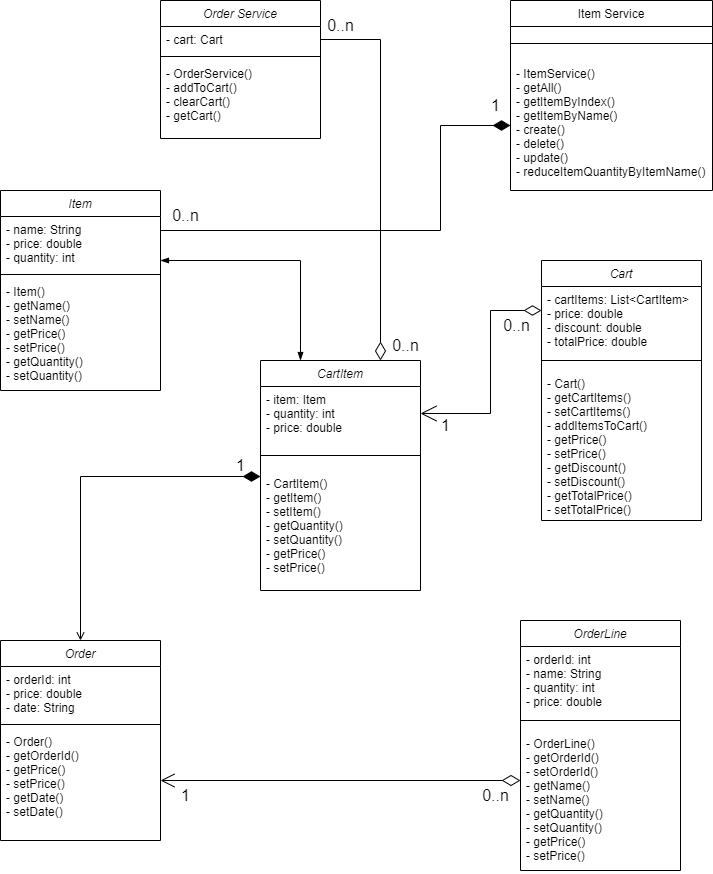

The diagram above was exported from draw.io. Its source (the exported page's mxGraphModel, read from the mxfile embedded in the PNG):
<mxGraphModel dx="1038" dy="641" grid="1" gridSize="10" guides="1" tooltips="1" connect="1" arrows="1" fold="1" page="1" pageScale="1" pageWidth="827" pageHeight="1169" math="0" shadow="0">
  <root>
    <mxCell id="WIyWlLk6GJQsqaUBKTNV-0" />
    <mxCell id="WIyWlLk6GJQsqaUBKTNV-1" parent="WIyWlLk6GJQsqaUBKTNV-0" />
    <mxCell id="zkfFHV4jXpPFQw0GAbJ--0" value="Order Service" style="swimlane;fontStyle=2;align=center;verticalAlign=top;childLayout=stackLayout;horizontal=1;startSize=26;horizontalStack=0;resizeParent=1;resizeLast=0;collapsible=1;marginBottom=0;rounded=0;shadow=0;strokeWidth=1;" parent="WIyWlLk6GJQsqaUBKTNV-1" vertex="1">
      <mxGeometry x="160" y="120" width="160" height="138" as="geometry">
        <mxRectangle x="220" y="120" width="160" height="26" as="alternateBounds" />
      </mxGeometry>
    </mxCell>
    <mxCell id="zkfFHV4jXpPFQw0GAbJ--1" value="- cart: Cart" style="text;align=left;verticalAlign=top;spacingLeft=4;spacingRight=4;overflow=hidden;rotatable=0;points=[[0,0.5],[1,0.5]];portConstraint=eastwest;" parent="zkfFHV4jXpPFQw0GAbJ--0" vertex="1">
      <mxGeometry y="26" width="160" height="26" as="geometry" />
    </mxCell>
    <mxCell id="zkfFHV4jXpPFQw0GAbJ--4" value="" style="line;html=1;strokeWidth=1;align=left;verticalAlign=middle;spacingTop=-1;spacingLeft=3;spacingRight=3;rotatable=0;labelPosition=right;points=[];portConstraint=eastwest;" parent="zkfFHV4jXpPFQw0GAbJ--0" vertex="1">
      <mxGeometry y="52" width="160" height="8" as="geometry" />
    </mxCell>
    <mxCell id="zkfFHV4jXpPFQw0GAbJ--5" value="- OrderService()&#10;- addToCart()&#10;- clearCart()&#10;- getCart()" style="text;align=left;verticalAlign=top;spacingLeft=4;spacingRight=4;overflow=hidden;rotatable=0;points=[[0,0.5],[1,0.5]];portConstraint=eastwest;" parent="zkfFHV4jXpPFQw0GAbJ--0" vertex="1">
      <mxGeometry y="60" width="160" height="60" as="geometry" />
    </mxCell>
    <mxCell id="zkfFHV4jXpPFQw0GAbJ--17" value="Item Service" style="swimlane;fontStyle=0;align=center;verticalAlign=top;childLayout=stackLayout;horizontal=1;startSize=26;horizontalStack=0;resizeParent=1;resizeLast=0;collapsible=1;marginBottom=0;rounded=0;shadow=0;strokeWidth=1;" parent="WIyWlLk6GJQsqaUBKTNV-1" vertex="1">
      <mxGeometry x="510" y="120" width="202" height="190" as="geometry">
        <mxRectangle x="550" y="140" width="160" height="26" as="alternateBounds" />
      </mxGeometry>
    </mxCell>
    <mxCell id="zkfFHV4jXpPFQw0GAbJ--23" value="" style="line;html=1;strokeWidth=1;align=left;verticalAlign=middle;spacingTop=-1;spacingLeft=3;spacingRight=3;rotatable=0;labelPosition=right;points=[];portConstraint=eastwest;" parent="zkfFHV4jXpPFQw0GAbJ--17" vertex="1">
      <mxGeometry y="26" width="202" height="34" as="geometry" />
    </mxCell>
    <mxCell id="zkfFHV4jXpPFQw0GAbJ--24" value="- ItemService()&#10;- getAll()&#10;- getItemByIndex()&#10;- getItemByName()&#10;- create()&#10;- delete()&#10;- update()&#10;- reduceItemQuantityByItemName()" style="text;align=left;verticalAlign=top;spacingLeft=4;spacingRight=4;overflow=hidden;rotatable=0;points=[[0,0.5],[1,0.5]];portConstraint=eastwest;" parent="zkfFHV4jXpPFQw0GAbJ--17" vertex="1">
      <mxGeometry y="60" width="202" height="130" as="geometry" />
    </mxCell>
    <mxCell id="wBE48z0EoG066f2JHgsS-4" value="Cart" style="swimlane;fontStyle=2;align=center;verticalAlign=top;childLayout=stackLayout;horizontal=1;startSize=26;horizontalStack=0;resizeParent=1;resizeLast=0;collapsible=1;marginBottom=0;rounded=0;shadow=0;strokeWidth=1;" parent="WIyWlLk6GJQsqaUBKTNV-1" vertex="1">
      <mxGeometry x="541" y="380" width="160" height="260" as="geometry">
        <mxRectangle x="220" y="120" width="160" height="26" as="alternateBounds" />
      </mxGeometry>
    </mxCell>
    <mxCell id="wBE48z0EoG066f2JHgsS-5" value="- cartItems: List&lt;CartItem&gt;&#10;- price: double&#10;- discount: double&#10;- totalPrice: double" style="text;align=left;verticalAlign=top;spacingLeft=4;spacingRight=4;overflow=hidden;rotatable=0;points=[[0,0.5],[1,0.5]];portConstraint=eastwest;" parent="wBE48z0EoG066f2JHgsS-4" vertex="1">
      <mxGeometry y="26" width="160" height="64" as="geometry" />
    </mxCell>
    <mxCell id="wBE48z0EoG066f2JHgsS-6" value="" style="line;html=1;strokeWidth=1;align=left;verticalAlign=middle;spacingTop=-1;spacingLeft=3;spacingRight=3;rotatable=0;labelPosition=right;points=[];portConstraint=eastwest;" parent="wBE48z0EoG066f2JHgsS-4" vertex="1">
      <mxGeometry y="90" width="160" height="20" as="geometry" />
    </mxCell>
    <mxCell id="wBE48z0EoG066f2JHgsS-7" value="- Cart()&#10;- getCartItems()&#10;- setCartItems()&#10;- addItemsToCart()&#10;- getPrice()&#10;- setPrice()&#10;- getDiscount()&#10;- setDiscount()&#10;- getTotalPrice()&#10;- setTotalPrice()&#10;" style="text;align=left;verticalAlign=top;spacingLeft=4;spacingRight=4;overflow=hidden;rotatable=0;points=[[0,0.5],[1,0.5]];portConstraint=eastwest;" parent="wBE48z0EoG066f2JHgsS-4" vertex="1">
      <mxGeometry y="110" width="160" height="150" as="geometry" />
    </mxCell>
    <mxCell id="wBE48z0EoG066f2JHgsS-8" value="CartItem" style="swimlane;fontStyle=2;align=center;verticalAlign=top;childLayout=stackLayout;horizontal=1;startSize=26;horizontalStack=0;resizeParent=1;resizeLast=0;collapsible=1;marginBottom=0;rounded=0;shadow=0;strokeWidth=1;" parent="WIyWlLk6GJQsqaUBKTNV-1" vertex="1">
      <mxGeometry x="260" y="480" width="160" height="230" as="geometry">
        <mxRectangle x="220" y="120" width="160" height="26" as="alternateBounds" />
      </mxGeometry>
    </mxCell>
    <mxCell id="wBE48z0EoG066f2JHgsS-9" value="- item: Item&#10;- quantity: int&#10;- price: double" style="text;align=left;verticalAlign=top;spacingLeft=4;spacingRight=4;overflow=hidden;rotatable=0;points=[[0,0.5],[1,0.5]];portConstraint=eastwest;" parent="wBE48z0EoG066f2JHgsS-8" vertex="1">
      <mxGeometry y="26" width="160" height="54" as="geometry" />
    </mxCell>
    <mxCell id="wBE48z0EoG066f2JHgsS-10" value="" style="line;html=1;strokeWidth=1;align=left;verticalAlign=middle;spacingTop=-1;spacingLeft=3;spacingRight=3;rotatable=0;labelPosition=right;points=[];portConstraint=eastwest;" parent="wBE48z0EoG066f2JHgsS-8" vertex="1">
      <mxGeometry y="80" width="160" height="30" as="geometry" />
    </mxCell>
    <mxCell id="wBE48z0EoG066f2JHgsS-11" value="- CartItem()&#10;- getItem()&#10;- setItem()&#10;- getQuantity()&#10;- setQuantity()&#10;- getPrice()&#10;- setPrice()&#10;" style="text;align=left;verticalAlign=top;spacingLeft=4;spacingRight=4;overflow=hidden;rotatable=0;points=[[0,0.5],[1,0.5]];portConstraint=eastwest;" parent="wBE48z0EoG066f2JHgsS-8" vertex="1">
      <mxGeometry y="110" width="160" height="120" as="geometry" />
    </mxCell>
    <mxCell id="wBE48z0EoG066f2JHgsS-13" value="Item" style="swimlane;fontStyle=2;align=center;verticalAlign=top;childLayout=stackLayout;horizontal=1;startSize=26;horizontalStack=0;resizeParent=1;resizeLast=0;collapsible=1;marginBottom=0;rounded=0;shadow=0;strokeWidth=1;" parent="WIyWlLk6GJQsqaUBKTNV-1" vertex="1">
      <mxGeometry y="310" width="160" height="200" as="geometry">
        <mxRectangle x="220" y="120" width="160" height="26" as="alternateBounds" />
      </mxGeometry>
    </mxCell>
    <mxCell id="wBE48z0EoG066f2JHgsS-14" value="- name: String&#10;- price: double&#10;- quantity: int" style="text;align=left;verticalAlign=top;spacingLeft=4;spacingRight=4;overflow=hidden;rotatable=0;points=[[0,0.5],[1,0.5]];portConstraint=eastwest;" parent="wBE48z0EoG066f2JHgsS-13" vertex="1">
      <mxGeometry y="26" width="160" height="54" as="geometry" />
    </mxCell>
    <mxCell id="wBE48z0EoG066f2JHgsS-15" value="" style="line;html=1;strokeWidth=1;align=left;verticalAlign=middle;spacingTop=-1;spacingLeft=3;spacingRight=3;rotatable=0;labelPosition=right;points=[];portConstraint=eastwest;" parent="wBE48z0EoG066f2JHgsS-13" vertex="1">
      <mxGeometry y="80" width="160" height="8" as="geometry" />
    </mxCell>
    <mxCell id="wBE48z0EoG066f2JHgsS-16" value="- Item()&#10;- getName()&#10;- setName()&#10;- getPrice()&#10;- setPrice()&#10;- getQuantity()&#10;- setQuantity()" style="text;align=left;verticalAlign=top;spacingLeft=4;spacingRight=4;overflow=hidden;rotatable=0;points=[[0,0.5],[1,0.5]];portConstraint=eastwest;" parent="wBE48z0EoG066f2JHgsS-13" vertex="1">
      <mxGeometry y="88" width="160" height="112" as="geometry" />
    </mxCell>
    <mxCell id="wBE48z0EoG066f2JHgsS-17" value="OrderLine" style="swimlane;fontStyle=2;align=center;verticalAlign=top;childLayout=stackLayout;horizontal=1;startSize=26;horizontalStack=0;resizeParent=1;resizeLast=0;collapsible=1;marginBottom=0;rounded=0;shadow=0;strokeWidth=1;" parent="WIyWlLk6GJQsqaUBKTNV-1" vertex="1">
      <mxGeometry x="520" y="740" width="160" height="250" as="geometry">
        <mxRectangle x="220" y="120" width="160" height="26" as="alternateBounds" />
      </mxGeometry>
    </mxCell>
    <mxCell id="wBE48z0EoG066f2JHgsS-18" value="- orderId: int&#10;- name: String&#10;- quantity: int&#10;- price: double" style="text;align=left;verticalAlign=top;spacingLeft=4;spacingRight=4;overflow=hidden;rotatable=0;points=[[0,0.5],[1,0.5]];portConstraint=eastwest;" parent="wBE48z0EoG066f2JHgsS-17" vertex="1">
      <mxGeometry y="26" width="160" height="64" as="geometry" />
    </mxCell>
    <mxCell id="wBE48z0EoG066f2JHgsS-19" value="" style="line;html=1;strokeWidth=1;align=left;verticalAlign=middle;spacingTop=-1;spacingLeft=3;spacingRight=3;rotatable=0;labelPosition=right;points=[];portConstraint=eastwest;" parent="wBE48z0EoG066f2JHgsS-17" vertex="1">
      <mxGeometry y="90" width="160" height="20" as="geometry" />
    </mxCell>
    <mxCell id="wBE48z0EoG066f2JHgsS-20" value="- OrderLine()&#10;- getOrderId()&#10;- setOrderId()&#10;- getName()&#10;- setName()&#10;- getQuantity()&#10;- setQuantity()&#10;- getPrice()&#10;- setPrice()&#10;" style="text;align=left;verticalAlign=top;spacingLeft=4;spacingRight=4;overflow=hidden;rotatable=0;points=[[0,0.5],[1,0.5]];portConstraint=eastwest;" parent="wBE48z0EoG066f2JHgsS-17" vertex="1">
      <mxGeometry y="110" width="160" height="140" as="geometry" />
    </mxCell>
    <mxCell id="wBE48z0EoG066f2JHgsS-34" style="edgeStyle=none;rounded=0;orthogonalLoop=1;jettySize=auto;html=1;fontSize=12;startArrow=open;startFill=0;endArrow=diamondThin;endFill=1;sourcePerimeterSpacing=8;targetPerimeterSpacing=8;exitX=0.5;exitY=0;exitDx=0;exitDy=0;startSize=6;endSize=15;" parent="WIyWlLk6GJQsqaUBKTNV-1" source="wBE48z0EoG066f2JHgsS-21" edge="1">
      <mxGeometry relative="1" as="geometry">
        <mxPoint x="260" y="596" as="targetPoint" />
        <Array as="points">
          <mxPoint x="80" y="596" />
        </Array>
      </mxGeometry>
    </mxCell>
    <mxCell id="wBE48z0EoG066f2JHgsS-21" value="Order" style="swimlane;fontStyle=2;align=center;verticalAlign=top;childLayout=stackLayout;horizontal=1;startSize=26;horizontalStack=0;resizeParent=1;resizeLast=0;collapsible=1;marginBottom=0;rounded=0;shadow=0;strokeWidth=1;" parent="WIyWlLk6GJQsqaUBKTNV-1" vertex="1">
      <mxGeometry y="760" width="160" height="200" as="geometry">
        <mxRectangle x="220" y="120" width="160" height="26" as="alternateBounds" />
      </mxGeometry>
    </mxCell>
    <mxCell id="wBE48z0EoG066f2JHgsS-22" value="- orderId: int&#10;- price: double&#10;- date: String" style="text;align=left;verticalAlign=top;spacingLeft=4;spacingRight=4;overflow=hidden;rotatable=0;points=[[0,0.5],[1,0.5]];portConstraint=eastwest;" parent="wBE48z0EoG066f2JHgsS-21" vertex="1">
      <mxGeometry y="26" width="160" height="54" as="geometry" />
    </mxCell>
    <mxCell id="wBE48z0EoG066f2JHgsS-23" value="" style="line;html=1;strokeWidth=1;align=left;verticalAlign=middle;spacingTop=-1;spacingLeft=3;spacingRight=3;rotatable=0;labelPosition=right;points=[];portConstraint=eastwest;" parent="wBE48z0EoG066f2JHgsS-21" vertex="1">
      <mxGeometry y="80" width="160" height="8" as="geometry" />
    </mxCell>
    <mxCell id="wBE48z0EoG066f2JHgsS-24" value="- Order()&#10;- getOrderId()&#10;- getPrice()&#10;- setPrice()&#10;- getDate()&#10;- setDate()" style="text;align=left;verticalAlign=top;spacingLeft=4;spacingRight=4;overflow=hidden;rotatable=0;points=[[0,0.5],[1,0.5]];portConstraint=eastwest;" parent="wBE48z0EoG066f2JHgsS-21" vertex="1">
      <mxGeometry y="88" width="160" height="112" as="geometry" />
    </mxCell>
    <mxCell id="wBE48z0EoG066f2JHgsS-25" style="edgeStyle=none;curved=1;rounded=0;orthogonalLoop=1;jettySize=auto;html=1;fontSize=12;endArrow=open;startSize=16;endSize=12;sourcePerimeterSpacing=8;targetPerimeterSpacing=8;startArrow=diamondThin;startFill=0;" parent="WIyWlLk6GJQsqaUBKTNV-1" edge="1">
      <mxGeometry relative="1" as="geometry">
        <mxPoint x="520" y="900" as="sourcePoint" />
        <mxPoint x="160" y="900" as="targetPoint" />
      </mxGeometry>
    </mxCell>
    <mxCell id="wBE48z0EoG066f2JHgsS-33" value="" style="edgeStyle=none;orthogonalLoop=1;jettySize=auto;html=1;rounded=0;fontSize=12;startArrow=blockThin;startFill=1;endArrow=blockThin;endFill=1;sourcePerimeterSpacing=8;targetPerimeterSpacing=8;entryX=0.25;entryY=0;entryDx=0;entryDy=0;" parent="WIyWlLk6GJQsqaUBKTNV-1" target="wBE48z0EoG066f2JHgsS-8" edge="1">
      <mxGeometry width="140" relative="1" as="geometry">
        <mxPoint x="160" y="380" as="sourcePoint" />
        <mxPoint x="300" y="380" as="targetPoint" />
        <Array as="points">
          <mxPoint x="300" y="380" />
        </Array>
      </mxGeometry>
    </mxCell>
    <mxCell id="wBE48z0EoG066f2JHgsS-35" style="edgeStyle=none;rounded=0;orthogonalLoop=1;jettySize=auto;html=1;fontSize=12;endArrow=open;startSize=15;endSize=14;sourcePerimeterSpacing=8;targetPerimeterSpacing=8;startArrow=diamondThin;startFill=0;entryX=1;entryY=0.5;entryDx=0;entryDy=0;" parent="WIyWlLk6GJQsqaUBKTNV-1" target="wBE48z0EoG066f2JHgsS-9" edge="1">
      <mxGeometry relative="1" as="geometry">
        <mxPoint x="541" y="430" as="sourcePoint" />
        <mxPoint x="181" y="430" as="targetPoint" />
        <Array as="points">
          <mxPoint x="490" y="430" />
          <mxPoint x="490" y="533" />
        </Array>
      </mxGeometry>
    </mxCell>
    <mxCell id="wBE48z0EoG066f2JHgsS-36" style="edgeStyle=none;rounded=0;orthogonalLoop=1;jettySize=auto;html=1;entryX=0;entryY=0.5;entryDx=0;entryDy=0;fontSize=12;startArrow=none;startFill=0;endArrow=diamondThin;endFill=1;sourcePerimeterSpacing=8;targetPerimeterSpacing=8;endSize=15;" parent="WIyWlLk6GJQsqaUBKTNV-1" target="zkfFHV4jXpPFQw0GAbJ--24" edge="1">
      <mxGeometry relative="1" as="geometry">
        <mxPoint x="160" y="350" as="sourcePoint" />
        <Array as="points">
          <mxPoint x="440" y="350" />
          <mxPoint x="440" y="245" />
        </Array>
      </mxGeometry>
    </mxCell>
    <mxCell id="wBE48z0EoG066f2JHgsS-38" style="edgeStyle=none;rounded=0;orthogonalLoop=1;jettySize=auto;html=1;exitX=1;exitY=0.5;exitDx=0;exitDy=0;entryX=0.75;entryY=0;entryDx=0;entryDy=0;fontSize=12;startArrow=none;startFill=0;endArrow=diamondThin;endFill=0;sourcePerimeterSpacing=8;targetPerimeterSpacing=8;endSize=16;" parent="WIyWlLk6GJQsqaUBKTNV-1" source="zkfFHV4jXpPFQw0GAbJ--1" target="wBE48z0EoG066f2JHgsS-8" edge="1">
      <mxGeometry relative="1" as="geometry">
        <Array as="points">
          <mxPoint x="380" y="159" />
        </Array>
      </mxGeometry>
    </mxCell>
    <mxCell id="wBE48z0EoG066f2JHgsS-41" value="1" style="text;html=1;align=center;verticalAlign=middle;resizable=0;points=[];autosize=1;strokeColor=none;fillColor=none;fontSize=16;" parent="WIyWlLk6GJQsqaUBKTNV-1" vertex="1">
      <mxGeometry x="480" y="210" width="30" height="30" as="geometry" />
    </mxCell>
    <mxCell id="wBE48z0EoG066f2JHgsS-42" value="0..n" style="text;html=1;align=center;verticalAlign=middle;resizable=0;points=[];autosize=1;strokeColor=none;fillColor=none;fontSize=16;" parent="WIyWlLk6GJQsqaUBKTNV-1" vertex="1">
      <mxGeometry x="315" y="130" width="50" height="30" as="geometry" />
    </mxCell>
    <mxCell id="wBE48z0EoG066f2JHgsS-43" value="0..n" style="text;html=1;align=center;verticalAlign=middle;resizable=0;points=[];autosize=1;strokeColor=none;fillColor=none;fontSize=16;" parent="WIyWlLk6GJQsqaUBKTNV-1" vertex="1">
      <mxGeometry x="160" y="320" width="50" height="30" as="geometry" />
    </mxCell>
    <mxCell id="wBE48z0EoG066f2JHgsS-44" value="0..n" style="text;html=1;align=center;verticalAlign=middle;resizable=0;points=[];autosize=1;strokeColor=none;fillColor=none;fontSize=16;" parent="WIyWlLk6GJQsqaUBKTNV-1" vertex="1">
      <mxGeometry x="380" y="450" width="50" height="30" as="geometry" />
    </mxCell>
    <mxCell id="wBE48z0EoG066f2JHgsS-45" value="0..n" style="text;html=1;align=center;verticalAlign=middle;resizable=0;points=[];autosize=1;strokeColor=none;fillColor=none;fontSize=16;" parent="WIyWlLk6GJQsqaUBKTNV-1" vertex="1">
      <mxGeometry x="491" y="430" width="50" height="30" as="geometry" />
    </mxCell>
    <mxCell id="wBE48z0EoG066f2JHgsS-46" value="0..n" style="text;html=1;align=center;verticalAlign=middle;resizable=0;points=[];autosize=1;strokeColor=none;fillColor=none;fontSize=16;" parent="WIyWlLk6GJQsqaUBKTNV-1" vertex="1">
      <mxGeometry x="470" y="900" width="50" height="30" as="geometry" />
    </mxCell>
    <mxCell id="wBE48z0EoG066f2JHgsS-47" value="1" style="text;html=1;align=center;verticalAlign=middle;resizable=0;points=[];autosize=1;strokeColor=none;fillColor=none;fontSize=16;" parent="WIyWlLk6GJQsqaUBKTNV-1" vertex="1">
      <mxGeometry x="430" y="530" width="30" height="30" as="geometry" />
    </mxCell>
    <mxCell id="wBE48z0EoG066f2JHgsS-48" value="1" style="text;html=1;align=center;verticalAlign=middle;resizable=0;points=[];autosize=1;strokeColor=none;fillColor=none;fontSize=16;" parent="WIyWlLk6GJQsqaUBKTNV-1" vertex="1">
      <mxGeometry x="170" y="900" width="30" height="30" as="geometry" />
    </mxCell>
    <mxCell id="wBE48z0EoG066f2JHgsS-49" value="1" style="text;html=1;align=center;verticalAlign=middle;resizable=0;points=[];autosize=1;strokeColor=none;fillColor=none;fontSize=16;" parent="WIyWlLk6GJQsqaUBKTNV-1" vertex="1">
      <mxGeometry x="225" y="570" width="30" height="30" as="geometry" />
    </mxCell>
  </root>
</mxGraphModel>